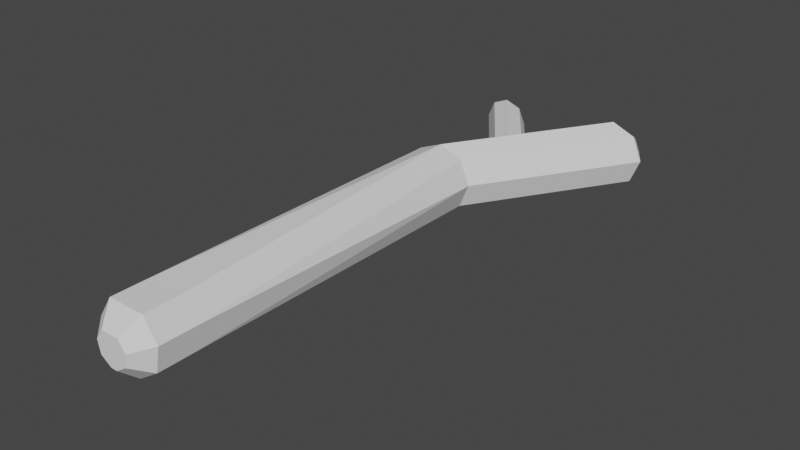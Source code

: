 # Source: stick.blend  (saved by Blender 2.80.75; exported with 4.5.12 LTS)
import bpy
from mathutils import Matrix  # noqa: F401  (used for matrix-valued properties, if any)

bpy.ops.wm.read_factory_settings(use_empty=True)
scene = bpy.context.scene
scene.name = 'Scene'

# ---- world
world_world = bpy.data.worlds.new('World'); scene.world = world_world
world_world.use_nodes = True; world_world.node_tree.nodes.clear()
_N = world_world.node_tree.nodes; _L = world_world.node_tree.links
n0 = _N.new('ShaderNodeOutputWorld'); n0.name = 'World Output'; n0.location = (300, 300)
n1 = _N.new('ShaderNodeBackground'); n1.name = 'Background'; n1.location = (10, 300)
n1.inputs[0].default_value = (0.05088, 0.05088, 0.05088, 1.0)
_L.new(n1.outputs[0], n0.inputs[0])
n0.is_active_output = True
world_world.color = (0.05088, 0.05088, 0.05088)
world_world.use_sun_shadow = False
world_world.sun_shadow_jitter_overblur = 0.0

# ---- meshes
me_cylinder_003 = bpy.data.meshes.new('Cylinder.003')
me_cylinder_003.from_pydata([(0.9528, 0.6459, -10.99), (0.4927, 0.4549, -10.96), (0.3021, -0.006218, -10.95), (0.4927, -0.4674, -10.96), (0.9528, -0.6584, -10.99), (1.413, -0.4674, -11.03), (1.604, -0.006217, -11.04), (1.413, 0.4549, -11.03), (-1.575, 0.4549, -13.82), (-1.766, -0.006218, -13.81), (-1.575, -0.4674, -13.82), (-1.115, -0.6584, -13.85), (-0.6551, -0.4674, -13.88), (-0.4645, -0.006217, -13.9), (-0.6551, 0.4549, -13.88), (-1.115, 0.6459, -13.85), (-1.416, 0.1894, -14.31), (-1.511, -0.04118, -14.3), (-1.416, -0.2718, -14.31), (-1.186, -0.3673, -14.32), (-0.9555, -0.2718, -14.34), (-0.8602, -0.04118, -14.35), (-0.9555, 0.1894, -14.34), (-1.186, 0.2849, -14.32), (0.7071, 0.7071, -8.988), (1.0, -2.736e-07, -8.988), (0.7071, -0.7071, -8.988), (-0.7071, -0.7071, -8.988), (-1.0, 6.165e-07, -8.988), (-0.7071, 0.7071, -8.988), (3.58, 0.7071, -13.57), (3.873, -4.74e-07, -13.57), (3.58, -0.7071, -13.57), (2.873, -1.0, -13.57), (2.166, -0.7071, -13.57), (1.873, 4.161e-07, -13.57), (2.166, 0.7071, -13.57), (2.873, 1.0, -13.57), (3.286, 0.2999, -14.3), (3.433, -0.05362, -14.3), (3.286, -0.4072, -14.3), (2.933, -0.5536, -14.3), (2.579, -0.4072, -14.3), (2.433, -0.05362, -14.3), (2.579, 0.2999, -14.3), (2.933, 0.4464, -14.3), (0.0, 1.0, -8.988), (0.0, -1.0, -8.988), (0.0, 1.0, -8.988), (0.5556, 0.8315, 1.0), (0.7071, 0.7071, -8.988), (0.9808, 0.1951, 1.0), (1.0, -2.736e-07, -8.988), (0.8315, -0.5556, 1.0), (0.7071, -0.7071, -8.988), (0.1951, -0.9808, 1.0), (-3.258e-07, -1.0, -8.988), (-0.1951, -0.9808, 1.0), (-0.7071, -0.7071, -8.988), (-0.8315, -0.5556, 1.0), (-1.0, 6.165e-07, -8.988), (-0.9808, 0.1951, 1.0), (-0.7071, 0.7071, -8.988), (-0.5556, 0.8315, 1.0), (0.9808, 0.1951, 2.0), (0.5556, 0.8315, 2.0), (0.8315, -0.5556, 2.0), (0.1951, -0.9808, 2.0), (-0.1951, -0.9808, 2.0), (-0.8315, -0.5556, 2.0), (-0.9808, 0.1951, 2.0), (-0.5556, 0.8315, 2.0), (0.4904, 0.03382, 2.5), (0.2778, 0.352, 2.5), (0.4157, -0.3415, 2.5), (0.09755, -0.5541, 2.5), (-0.09755, -0.5541, 2.5), (-0.4157, -0.3415, 2.5), (-0.4904, 0.03382, 2.5), (-0.2778, 0.352, 2.5)], [], [(3, 10, 11, 4), (11, 19, 20, 12), (0, 15, 8, 1), (2, 9, 10, 3), (7, 14, 15, 0), (1, 8, 9, 2), (4, 11, 12, 5), (6, 13, 14, 7), (5, 12, 13, 6), (23, 22, 21, 20, 19, 18, 17, 16), (9, 17, 18, 10), (14, 22, 23, 15), (12, 20, 21, 13), (10, 18, 19, 11), (8, 16, 17, 9), (15, 23, 16, 8), (13, 21, 22, 14), (6, 7, 5), (2, 3, 1), (26, 47, 33, 32), (33, 34, 42, 41), (46, 24, 30, 37), (25, 26, 32, 31), (29, 46, 37, 36), (24, 25, 31, 30), (47, 27, 34, 33), (28, 29, 36, 35), (27, 28, 35, 34), (45, 38, 39, 40, 41, 42, 43, 44), (31, 32, 40, 39), (36, 37, 45, 44), (34, 35, 43, 42), (32, 33, 41, 40), (30, 31, 39, 38), (37, 30, 38, 45), (35, 36, 44, 43), (24, 46, 25), (48, 63, 49), (49, 51, 50), (51, 52, 50), (51, 53, 52), (53, 54, 52), (55, 53, 66, 67), (53, 55, 54), (55, 56, 54), (55, 57, 56), (56, 57, 58), (58, 57, 59), (58, 59, 60), (60, 59, 61), (60, 61, 62), (62, 61, 63), (48, 62, 63), (48, 49, 50), (65, 71, 79, 73), (49, 63, 71, 65), (53, 51, 64, 66), (63, 61, 70, 71), (51, 49, 65, 64), (61, 59, 69, 70), (59, 57, 68, 69), (57, 55, 67, 68), (79, 78, 77, 76, 75, 74, 72, 73), (70, 69, 77, 78), (68, 67, 75, 76), (66, 64, 72, 74), (71, 70, 78, 79), (69, 68, 76, 77), (67, 66, 74, 75), (64, 65, 73, 72)])
me_cylinder_003.polygons.foreach_set('use_smooth', [True] * 70)
_k = set([(0, 15), (1, 2), (1, 8), (2, 3), (2, 9), (3, 10), (4, 11), (5, 6), (5, 12), (6, 7), (6, 13), (7, 14), (8, 9), (8, 15), (8, 16), (9, 10), (9, 17), (10, 11), (10, 18), (11, 12), (11, 19), (12, 13), (12, 20), (13, 14), (13, 21), (14, 15), (14, 22), (15, 23), (16, 17), (16, 23), (17, 18), (18, 19), (19, 20), (20, 21), (21, 22), (22, 23), (24, 25), (24, 30), (24, 46), (25, 31), (26, 32), (27, 34), (28, 35), (29, 36), (30, 31), (30, 37), (30, 38), (31, 32), (31, 39), (32, 33), (32, 40), (33, 34), (33, 41), (33, 47), (34, 35), (34, 42), (35, 36), (35, 43), (36, 37), (36, 44), (37, 45), (37, 46), (38, 39), (38, 45), (39, 40), (40, 41), (41, 42), (42, 43), (43, 44), (44, 45), (48, 49), (48, 63), (49, 50), (49, 63), (49, 65), (50, 51), (51, 52), (51, 64), (52, 53), (53, 54), (53, 66), (54, 55), (55, 56), (55, 67), (56, 57), (57, 58), (57, 68), (58, 59), (59, 60), (59, 69), (60, 61), (61, 62), (61, 70), (62, 63), (63, 71), (64, 65), (64, 66), (64, 72), (65, 71), (65, 73), (66, 67), (66, 74), (67, 68), (67, 75), (68, 69), (68, 76), (69, 70), (69, 77), (70, 71), (70, 78), (71, 79), (72, 73), (72, 74), (73, 79), (74, 75), (75, 76), (76, 77), (77, 78), (78, 79)])
me_cylinder_003.attributes.new('sharp_edge', 'BOOLEAN', 'EDGE').data.foreach_set('value', [ (min(e.vertices), max(e.vertices)) in _k for e in me_cylinder_003.edges])
_uv = me_cylinder_003.uv_layers.new(name='UVMap')
_uv.uv.foreach_set('vector', [0.7157, 0.8563, 0.7139, 0.5494, 0.7479, 0.5705, 0.7497, 0.8774, 0.7479, 0.5705, 0.7667, 0.5336, 0.7837, 0.5441, 0.7818, 0.5916, 0.8194, 0.5441, 0.8176, 0.851, 0.7837, 0.8721, 0.7855, 0.5652, 0.9562, 0.791, 0.9579, 0.5723, 1.0, 0.5817, 0.9983, 0.8004, 0.8534, 0.523, 0.8516, 0.8299, 0.8176, 0.851, 0.8194, 0.5441, 0.5, 0.9313, 0.5, 0.7597, 0.5399, 0.7431, 0.5399, 0.9147, 0.7497, 0.8774, 0.7479, 0.5705, 0.7818, 0.5916, 0.7837, 0.8985, 0.8957, 0.8215, 0.8957, 0.568, 0.9276, 0.5765, 0.9276, 0.8299, 0.8534, 0.8132, 0.8534, 0.5598, 0.8957, 0.568, 0.8957, 0.8215, 0.7122, 0.6129, 0.6969, 0.6282, 0.6753, 0.6282, 0.66, 0.6129, 0.66, 0.5912, 0.6753, 0.5758, 0.6969, 0.5758, 0.7122, 0.5912, 0.9579, 0.5723, 0.979, 0.5303, 1.0, 0.5351, 1.0, 0.5817, 0.8516, 0.8299, 0.8534, 0.8774, 0.8364, 0.8879, 0.8176, 0.851, 0.8534, 0.5598, 0.8699, 0.523, 0.8911, 0.5271, 0.8957, 0.568, 0.7139, 0.5494, 0.7497, 0.523, 0.7667, 0.5336, 0.7479, 0.5705, 0.9276, 0.5576, 0.9638, 0.523, 0.979, 0.5303, 0.9579, 0.5723, 0.8176, 0.851, 0.8364, 0.8879, 0.8194, 0.8985, 0.7837, 0.8721, 0.6655, 0.66, 0.6753, 0.6282, 0.6969, 0.6282, 0.7087, 0.66, 0.6854, 0.7001, 0.7019, 0.66, 0.7019, 0.7402, 0.5399, 0.9147, 0.5799, 0.9313, 0.5, 0.9313, 0.5028, 0.06473, 0.5549, 0.03234, 0.5521, 0.5029, 0.5, 0.5353, 0.5521, 0.5029, 0.6042, 0.4706, 0.607, 0.5435, 0.5809, 0.5596, 0.6618, 0.5434, 0.6097, 0.511, 0.607, 0.04045, 0.6591, 0.0728, 0.8798, 0.01245, 0.9447, 0.0, 0.9447, 0.4076, 0.8798, 0.42, 0.7139, 0.5758, 0.6618, 0.5434, 0.6591, 0.0728, 0.7111, 0.1052, 0.8301, 0.02167, 0.8798, 0.01245, 0.8798, 0.42, 0.8301, 0.4292, 0.5549, 0.03234, 0.607, 0.0, 0.6042, 0.4706, 0.5521, 0.5029, 0.7652, 0.5223, 0.7139, 0.523, 0.7139, 0.07992, 0.7652, 0.0792, 0.8301, 0.5099, 0.7652, 0.5223, 0.7652, 0.0792, 0.8301, 0.06681, 0.6364, 0.8235, 0.6033, 0.8235, 0.5799, 0.7999, 0.5799, 0.7666, 0.6033, 0.7431, 0.6364, 0.7431, 0.6599, 0.7667, 0.6599, 0.8, 0.8798, 0.42, 0.9447, 0.4076, 0.9398, 0.4728, 0.9074, 0.4791, 0.7111, 0.1052, 0.6591, 0.0728, 0.6879, 0.01618, 0.7139, 0.03237, 0.8301, 0.06681, 0.7652, 0.0792, 0.772, 0.0062, 0.8044, 0.0, 0.5, 0.5353, 0.5521, 0.5029, 0.5809, 0.5596, 0.5549, 0.5758, 0.8301, 0.4292, 0.8798, 0.42, 0.9074, 0.4791, 0.8825, 0.4837, 0.6591, 0.0728, 0.607, 0.04045, 0.6618, 0.0, 0.6879, 0.01618, 0.7652, 0.0792, 0.7139, 0.07992, 0.7463, 0.006559, 0.772, 0.0062, 0.66, 0.7215, 0.6854, 0.66, 0.6854, 0.783, 0.2053, 0.0, 0.2534, 0.8689, 0.1572, 0.8689, 0.3832, 0.8701, 0.3419, 0.8694, 0.3832, 0.001108, 0.3419, 0.8694, 0.3326, 0.0004413, 0.3832, 0.001108, 0.3419, 0.8694, 0.2761, 0.8689, 0.3326, 0.0004413, 0.2761, 0.8689, 0.2665, 0.0, 0.3326, 0.0004413, 0.05512, 0.1304, 1.549e-08, 0.1305, 0.0, 0.0435, 0.05512, 0.04345, 1.549e-08, 0.1305, 0.05512, 0.1304, 0.01077, 0.9994, 0.05512, 0.1304, 0.07202, 0.9993, 0.01077, 0.9994, 0.05512, 0.1304, 0.08892, 0.1304, 0.07202, 0.9993, 0.07202, 0.9993, 0.08892, 0.1304, 0.1333, 0.9994, 0.1333, 0.9994, 0.08892, 0.1304, 0.144, 0.1305, 0.5, 0.00507, 0.4986, 0.8597, 0.434, 0.00725, 0.434, 0.00725, 0.4986, 0.8597, 0.4327, 0.8594, 0.434, 0.00725, 0.4327, 0.8594, 0.3832, 0.0, 0.3832, 0.0, 0.4327, 0.8594, 0.3912, 0.8503, 0.2053, 0.0, 0.2665, 1.875e-05, 0.2534, 0.8689, 0.2053, 0.0, 0.1572, 0.8689, 0.144, 1.875e-05, 0.1572, 0.9559, 0.2534, 0.9559, 0.2293, 0.9994, 0.1812, 0.9994, 0.1572, 0.8689, 0.2534, 0.8689, 0.2534, 0.9559, 0.1572, 0.9559, 0.2761, 0.8689, 0.3419, 0.8694, 0.3413, 0.9564, 0.2754, 0.9559, 0.3912, 0.8503, 0.4327, 0.8594, 0.4341, 0.9448, 0.3926, 0.9357, 0.3419, 0.8694, 0.3832, 0.8701, 0.3826, 0.9571, 0.3413, 0.9564, 0.4327, 0.8594, 0.4986, 0.8597, 0.5, 0.9451, 0.4341, 0.9448, 0.144, 0.1305, 0.08892, 0.1304, 0.08892, 0.04345, 0.144, 0.0435, 0.08892, 0.1304, 0.05512, 0.1304, 0.05512, 0.04345, 0.08892, 0.04345, 0.5551, 0.6317, 0.5857, 0.619, 0.6163, 0.6317, 0.629, 0.6624, 0.6257, 0.6791, 0.6023, 0.7026, 0.5691, 0.7026, 0.5457, 0.6791, 0.58, 0.5758, 0.6412, 0.6013, 0.6163, 0.6317, 0.5857, 0.619, 0.08892, 0.04345, 0.05512, 0.04345, 0.06357, 0.0, 0.08047, 0.0, 0.2754, 0.9559, 0.3413, 0.9564, 0.3147, 1.0, 0.2818, 0.9997, 0.5188, 0.6013, 0.58, 0.5758, 0.5857, 0.619, 0.5551, 0.6317, 0.144, 0.0435, 0.08892, 0.04345, 0.08047, 0.0, 0.108, 2.354e-05, 0.66, 0.6961, 0.6132, 0.7431, 0.6023, 0.7026, 0.6257, 0.6791, 0.5469, 0.7431, 0.5, 0.6961, 0.5457, 0.6791, 0.5691, 0.7026])
me_cylinder_003.use_remesh_preserve_volume = False
me_cylinder_003.use_remesh_preserve_attributes = False
me_cylinder_003.use_mirror_vertex_groups = False
me_cylinder_003.update()
me_cylinder_003.normals_split_custom_set([tuple(v) for v in zip(*[iter([-0.3558, -0.8984, 0.2575, -0.3558, -0.8984, 0.2575, -0.3558, -0.8984, 0.2575, -0.3558, -0.8984, 0.2575, 0.2938, -0.7932, -0.5334, 0.2938, -0.7932, -0.5334, 0.2938, -0.7932, -0.5334, 0.2938, -0.7932, -0.5334, -0.3558, 0.8984, 0.2575, -0.3558, 0.8984, 0.2575, -0.3558, 0.8984, 0.2575, -0.3558, 0.8984, 0.2575, -0.7644, -0.3312, 0.5531, -0.7644, -0.3312, 0.5531, -0.7644, -0.3312, 0.5531, -0.7644, -0.3312, 0.5531, 0.3558, 0.8984, -0.2575, 0.3558, 0.8984, -0.2575, 0.3558, 0.8984, -0.2575, 0.3558, 0.8984, -0.2575, -0.7644, 0.3312, 0.5531, -0.7644, 0.3312, 0.5531, -0.7644, 0.3312, 0.5531, -0.7644, 0.3312, 0.5531, 0.3558, -0.8984, -0.2575, 0.3558, -0.8984, -0.2575, 0.3558, -0.8984, -0.2575, 0.3558, -0.8984, -0.2575, 0.7644, 0.3312, -0.5531, 0.7644, 0.3312, -0.5531, 0.7644, 0.3312, -0.5531, 0.7644, 0.3312, -0.5531, 0.7644, -0.3312, -0.5531, 0.7644, -0.3312, -0.5531, 0.7644, -0.3312, -0.5531, 0.7644, -0.3312, -0.5531, -0.06639, 4.893e-07, -0.9978, -0.06639, 4.893e-07, -0.9978, -0.06639, 4.893e-07, -0.9978, -0.06639, 4.893e-07, -0.9978, -0.06639, 4.893e-07, -0.9978, -0.06639, 4.893e-07, -0.9978, -0.06639, 4.893e-07, -0.9978, -0.06639, 4.893e-07, -0.9978, -0.8456, -0.3381, -0.4131, -0.8456, -0.3381, -0.4131, -0.8456, -0.3381, -0.4131, -0.8456, -0.3381, -0.4131, 0.2687, 0.7451, -0.6104, 0.2687, 0.7451, -0.6104, 0.2687, 0.7451, -0.6104, 0.2687, 0.7451, -0.6104, 0.7245, -0.3163, -0.6125, 0.7245, -0.3163, -0.6125, 0.7245, -0.3163, -0.6125, 0.7245, -0.3163, -0.6125, -0.3681, -0.8148, -0.4479, -0.3681, -0.8148, -0.4479, -0.3681, -0.8148, -0.4479, -0.3681, -0.8148, -0.4479, -0.8288, 0.3301, -0.4518, -0.8288, 0.3301, -0.4518, -0.8288, 0.3301, -0.4518, -0.8288, 0.3301, -0.4518, -0.3541, 0.7674, -0.5345, -0.3541, 0.7674, -0.5345, -0.3541, 0.7674, -0.5345, -0.3541, 0.7674, -0.5345, 0.7025, 0.308, -0.6416, 0.7025, 0.308, -0.6416, 0.7025, 0.308, -0.6416, 0.7025, 0.308, -0.6416, 0.06638, -1.949e-06, 0.9978, 0.06638, -1.949e-06, 0.9978, 0.06638, -1.949e-06, 0.9978, 0.06639, 0.0, 0.9978, 0.06639, 0.0, 0.9978, 0.06639, 0.0, 0.9978, 0.3721, -0.8984, 0.2333, 0.3721, -0.8984, 0.2333, 0.3721, -0.8984, 0.2333, 0.3721, -0.8984, 0.2333, -0.3286, -0.7932, -0.5127, -0.3286, -0.7932, -0.5127, -0.3286, -0.7932, -0.5127, -0.3286, -0.7932, -0.5127, 0.3721, 0.8984, 0.2333, 0.3721, 0.8984, 0.2333, 0.3721, 0.8984, 0.2333, 0.3721, 0.8984, 0.2333, 0.7995, -0.3312, 0.5012, 0.7995, -0.3312, 0.5012, 0.7995, -0.3312, 0.5012, 0.7995, -0.3312, 0.5012, -0.3721, 0.8984, -0.2333, -0.3721, 0.8984, -0.2333, -0.3721, 0.8984, -0.2333, -0.3721, 0.8984, -0.2333, 0.7995, 0.3312, 0.5012, 0.7995, 0.3312, 0.5012, 0.7995, 0.3312, 0.5012, 0.7995, 0.3312, 0.5012, -0.3721, -0.8984, -0.2333, -0.3721, -0.8984, -0.2333, -0.3721, -0.8984, -0.2333, -0.3721, -0.8984, -0.2333, -0.7995, 0.3312, -0.5012, -0.7995, 0.3312, -0.5012, -0.7995, 0.3312, -0.5012, -0.7995, 0.3312, -0.5012, -0.7995, -0.3312, -0.5012, -0.7995, -0.3312, -0.5012, -0.7995, -0.3312, -0.5012, -0.7995, -0.3312, -0.5012, -6.743e-07, 0.0, -1.0, -6.743e-07, 0.0, -1.0, -6.743e-07, 0.0, -1.0, -6.743e-07, 0.0, -1.0, -6.743e-07, 0.0, -1.0, -6.743e-07, 0.0, -1.0, -6.743e-07, 0.0, -1.0, -6.743e-07, 0.0, -1.0, 0.8163, -0.3381, -0.4683, 0.8163, -0.3381, -0.4683, 0.8163, -0.3381, -0.4683, 0.8163, -0.3381, -0.4683, -0.3086, 0.7451, -0.5912, -0.3086, 0.7451, -0.5912, -0.3086, 0.7451, -0.5912, -0.3086, 0.7451, -0.5912, -0.7635, -0.3163, -0.563, -0.7635, -0.3163, -0.563, -0.7635, -0.3163, -0.563, -0.7635, -0.3163, -0.563, 0.3375, -0.8148, -0.4714, 0.3375, -0.8148, -0.4714, 0.3375, -0.8148, -0.4714, 0.3375, -0.8148, -0.4714, 0.797, 0.3301, -0.5058, 0.797, 0.3301, -0.5058, 0.797, 0.3301, -0.5058, 0.797, 0.3301, -0.5058, 0.3179, 0.7674, -0.5569, 0.3179, 0.7674, -0.5569, 0.3179, 0.7674, -0.5569, 0.3179, 0.7674, -0.5569, -0.7435, 0.308, -0.5936, -0.7435, 0.308, -0.5936, -0.7435, 0.308, -0.5936, -0.7435, 0.308, -0.5936, 4.605e-06, 0.0, 1.0, 4.605e-06, 0.0, 1.0, 4.605e-06, 0.0, 1.0, 6.981e-07, 0.9999, 0.01687, 6.981e-07, 0.9999, 0.01687, 6.981e-07, 0.9999, 0.01687, 0.8315, 0.5556, 0.002832, 0.8315, 0.5556, 0.002795, 0.8315, 0.5556, 0.005698, 0.9239, 0.3827, -0.005698, 0.9239, 0.3827, -0.005698, 0.9239, 0.3827, -0.005698, 0.9808, -0.1951, 0.002832, 0.9808, -0.1951, 0.002796, 0.9808, -0.1951, 0.005698, 0.9239, -0.3827, -0.005698, 0.9239, -0.3827, -0.005698, 0.9239, -0.3827, -0.005698, 0.5556, -0.8315, 0.002796, 0.5556, -0.8315, 0.002832, 0.5556, -0.8315, 7.788e-08, 0.5556, -0.8315, 7.788e-08, 0.5556, -0.8315, 0.002832, 0.5556, -0.8315, 0.002796, 0.5556, -0.8315, 0.005698, 0.3827, -0.9239, -0.005698, 0.3827, -0.9239, -0.005698, 0.3827, -0.9239, -0.005698, -3.057e-07, -1.0, 0.0009559, -3.057e-07, -1.0, 0.0009559, -3.059e-07, -1.0, 0.001924, -0.3827, -0.9239, -0.005698, -0.3827, -0.9239, -0.005698, -0.3827, -0.9239, -0.005698, -0.5556, -0.8315, 0.005698, -0.5556, -0.8315, 0.002795, -0.5556, -0.8315, 0.002832, -0.9239, -0.3827, -0.005698, -0.9239, -0.3827, -0.005698, -0.9239, -0.3827, -0.005698, -0.9808, -0.1951, 0.005698, -0.9808, -0.1951, 0.002795, -0.9808, -0.1951, 0.002832, -0.9239, 0.3827, -0.005698, -0.9239, 0.3827, -0.005698, -0.9239, 0.3827, -0.005698, -0.8315, 0.5556, 0.005698, -0.8315, 0.5556, 0.002795, -0.8315, 0.5556, 0.002832, -0.3827, 0.9239, -0.005698, -0.3827, 0.9239, -0.005698, -0.3827, 0.9239, -0.005698, 0.3827, 0.9239, -0.005698, 0.3827, 0.9239, -0.005698, 0.3827, 0.9239, -0.005698, 5.679e-07, 0.7218, 0.6921, 5.679e-07, 0.7218, 0.6921, 5.679e-07, 0.7218, 0.6921, 5.679e-07, 0.7218, 0.6921, 6.974e-07, 1.0, 0.0, 6.974e-07, 1.0, 0.0, 6.974e-07, 1.0, 0.0, 6.974e-07, 1.0, 0.0, 0.9808, -0.1951, 0.002796, 0.9808, -0.1951, 0.002832, 0.9808, -0.1951, 5.841e-08, 0.9808, -0.1951, 5.841e-08, -0.8315, 0.5556, 0.002832, -0.8315, 0.5556, 0.002795, -0.8315, 0.5556, -3.894e-08, -0.8315, 0.5556, -3.894e-08, 0.8315, 0.5556, 0.002795, 0.8315, 0.5556, 0.002832, 0.8315, 0.5556, 3.894e-08, 0.8315, 0.5556, 3.894e-08, -0.9808, -0.1951, 0.002832, -0.9808, -0.1951, 0.002795, -0.9808, -0.1951, -5.841e-08, -0.9808, -0.1951, -5.841e-08, -0.5556, -0.8315, 0.002832, -0.5556, -0.8315, 0.002795, -0.5556, -0.8315, 0.0, -0.5556, -0.8315, 0.0, -3.057e-07, -1.0, 0.0009559, -3.057e-07, -1.0, 0.0009559, -3.055e-07, -1.0, 0.0, -3.055e-07, -1.0, 0.0, 1.719e-07, 0.0, 1.0, 1.719e-07, 0.0, 1.0, 1.719e-07, 0.0, 1.0, 1.719e-07, 0.0, 1.0, 1.719e-07, 0.0, 1.0, 1.719e-07, 0.0, 1.0, 1.719e-07, 0.0, 1.0, 1.719e-07, 0.0, 1.0, -0.7294, -0.1451, 0.6686, -0.7294, -0.1451, 0.6686, -0.7294, -0.1451, 0.6686, -0.7294, -0.1451, 0.6686, -1.549e-07, -0.7607, 0.6491, -1.549e-07, -0.7607, 0.6491, -1.549e-07, -0.7607, 0.6491, -1.549e-07, -0.7607, 0.6491, 0.7294, -0.1451, 0.6686, 0.7294, -0.1451, 0.6686, 0.7294, -0.1451, 0.6686, 0.7294, -0.1451, 0.6686, -0.5895, 0.3939, 0.7052, -0.5895, 0.3939, 0.7052, -0.5895, 0.3939, 0.7052, -0.5895, 0.3939, 0.7052, -0.43, -0.6436, 0.6331, -0.43, -0.6436, 0.6331, -0.43, -0.6436, 0.6331, -0.43, -0.6436, 0.6331, 0.43, -0.6436, 0.6331, 0.43, -0.6436, 0.6331, 0.43, -0.6436, 0.6331, 0.43, -0.6436, 0.6331, 0.5895, 0.3939, 0.7052, 0.5895, 0.3939, 0.7052, 0.5895, 0.3939, 0.7052, 0.5895, 0.3939, 0.7052])] * 3)])

# ---- objects
ob_cylinder_002 = bpy.data.objects.new('Cylinder.002', me_cylinder_003)

# ---- transforms, parenting, visibility, modifiers, constraints
ob_cylinder_002.location = (0.0, 0.0, 0.0)
ob_cylinder_002.rotation_euler = (1.571, -0.0, 0.0)
ob_cylinder_002.scale = (0.2, 0.2, 0.2)
ob_cylinder_002.color = (0.8, 0.8, 0.8, 1.0)
ob_cylinder_002.lineart.crease_threshold = 0.0

# ---- collection membership
scene.collection.objects.link(ob_cylinder_002)

# ---- scene / render settings (as saved in the file)
scene.frame_start = 1; scene.frame_end = 250; scene.frame_set(83)
scene.render.engine = 'BLENDER_EEVEE_NEXT'
scene.cycles.use_denoising = False
scene.cycles.samples = 128
scene.cycles.sampling_pattern = 'TABULATED_SOBOL'
scene.cycles.use_adaptive_sampling = False
scene.cycles.use_light_tree = False
scene.view_settings.view_transform = 'Filmic'
bpy.context.view_layer.update()

# ---- added for rendering (the .blend has no active camera and no usable light): camera, sun
cam_auto = bpy.data.cameras.new('AutoCamera')
cam_auto.lens = 50.0
cam_auto.sensor_width = 36.0
cam_auto.clip_end = 1000.0
ob_auto_camera = bpy.data.objects.new('AutoCamera', cam_auto)
scene.collection.objects.link(ob_auto_camera)
ob_auto_camera.location = (3.51879, -2.78507, 2.64645)
ob_auto_camera.rotation_euler = (1.09748, -7.21219e-08, 0.694738)
scene.camera = ob_auto_camera
light_auto_sun = bpy.data.lights.new('AutoSun', 'SUN')
light_auto_sun.energy = 3.0
light_auto_sun.angle = 0.0523599
ob_auto_sun = bpy.data.objects.new('AutoSun', light_auto_sun)
scene.collection.objects.link(ob_auto_sun)
ob_auto_sun.rotation_euler = (0.872665, 0.174533, 0.523599)
bpy.context.view_layer.update()
